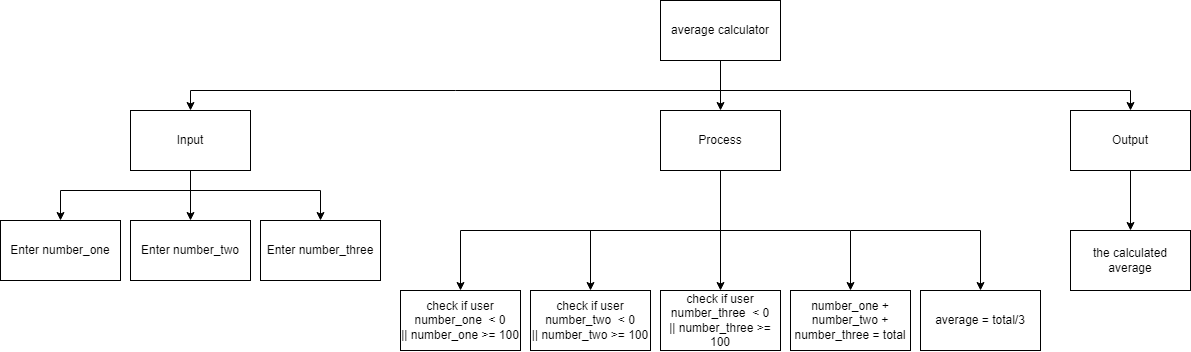

The diagram above was exported from draw.io. Its source (the exported page's mxGraphModel, read from the mxfile embedded in the PNG):
<mxGraphModel dx="2524" dy="2632" grid="1" gridSize="10" guides="1" tooltips="1" connect="1" arrows="1" fold="1" page="1" pageScale="1" pageWidth="827" pageHeight="1169" math="0" shadow="0">
  <root>
    <mxCell id="0" />
    <mxCell id="1" parent="0" />
    <mxCell id="2" style="edgeStyle=none;html=1;entryX=0.5;entryY=0;entryDx=0;entryDy=0;rounded=0;" parent="1" source="5" target="8" edge="1">
      <mxGeometry relative="1" as="geometry" />
    </mxCell>
    <mxCell id="3" style="edgeStyle=none;rounded=0;html=1;entryX=0.5;entryY=0;entryDx=0;entryDy=0;" parent="1" target="6" edge="1">
      <mxGeometry relative="1" as="geometry">
        <mxPoint x="260" y="-390.00000000000045" as="sourcePoint" />
        <Array as="points">
          <mxPoint x="-270" y="-390" />
        </Array>
      </mxGeometry>
    </mxCell>
    <mxCell id="4" style="edgeStyle=none;rounded=0;html=1;entryX=0.5;entryY=0;entryDx=0;entryDy=0;" parent="1" target="10" edge="1">
      <mxGeometry relative="1" as="geometry">
        <mxPoint x="260" y="-390.00000000000045" as="sourcePoint" />
        <Array as="points">
          <mxPoint x="670" y="-390" />
        </Array>
      </mxGeometry>
    </mxCell>
    <mxCell id="5" value="average calculator" style="rounded=0;whiteSpace=wrap;html=1;" parent="1" vertex="1">
      <mxGeometry x="200" y="-480" width="120" height="60" as="geometry" />
    </mxCell>
    <mxCell id="39" style="edgeStyle=none;html=1;entryX=0.5;entryY=0;entryDx=0;entryDy=0;rounded=0;" parent="1" target="38" edge="1">
      <mxGeometry relative="1" as="geometry">
        <mxPoint x="-270" y="-290" as="sourcePoint" />
        <Array as="points">
          <mxPoint x="-140" y="-290" />
        </Array>
      </mxGeometry>
    </mxCell>
    <mxCell id="41" style="edgeStyle=none;html=1;entryX=0.5;entryY=0;entryDx=0;entryDy=0;" parent="1" source="6" target="11" edge="1">
      <mxGeometry relative="1" as="geometry" />
    </mxCell>
    <mxCell id="42" style="edgeStyle=none;html=1;entryX=0.5;entryY=0;entryDx=0;entryDy=0;rounded=0;" parent="1" target="36" edge="1">
      <mxGeometry relative="1" as="geometry">
        <mxPoint x="-270" y="-290" as="sourcePoint" />
        <Array as="points">
          <mxPoint x="-400" y="-290" />
        </Array>
      </mxGeometry>
    </mxCell>
    <mxCell id="6" value="Input" style="rounded=0;whiteSpace=wrap;html=1;" parent="1" vertex="1">
      <mxGeometry x="-330" y="-370" width="120" height="60" as="geometry" />
    </mxCell>
    <mxCell id="46" style="edgeStyle=none;rounded=0;html=1;entryX=0.5;entryY=0;entryDx=0;entryDy=0;" parent="1" source="8" target="21" edge="1">
      <mxGeometry relative="1" as="geometry" />
    </mxCell>
    <mxCell id="47" style="edgeStyle=none;rounded=0;html=1;entryX=0.5;entryY=0;entryDx=0;entryDy=0;" parent="1" target="13" edge="1">
      <mxGeometry relative="1" as="geometry">
        <mxPoint x="260" y="-250" as="sourcePoint" />
        <Array as="points">
          <mxPoint x="130" y="-250" />
        </Array>
      </mxGeometry>
    </mxCell>
    <mxCell id="48" style="edgeStyle=none;rounded=0;html=1;entryX=0.5;entryY=0;entryDx=0;entryDy=0;" parent="1" target="43" edge="1">
      <mxGeometry relative="1" as="geometry">
        <mxPoint x="260" y="-250" as="sourcePoint" />
        <Array as="points">
          <mxPoint x="390" y="-250" />
        </Array>
      </mxGeometry>
    </mxCell>
    <mxCell id="49" style="edgeStyle=none;rounded=0;html=1;entryX=0.5;entryY=0;entryDx=0;entryDy=0;" parent="1" target="29" edge="1">
      <mxGeometry relative="1" as="geometry">
        <mxPoint x="260" y="-250" as="sourcePoint" />
        <Array as="points">
          <mxPoint y="-250" />
        </Array>
      </mxGeometry>
    </mxCell>
    <mxCell id="50" style="edgeStyle=none;html=1;entryX=0.5;entryY=0;entryDx=0;entryDy=0;rounded=0;" parent="1" target="44" edge="1">
      <mxGeometry relative="1" as="geometry">
        <mxPoint x="390" y="-250" as="sourcePoint" />
        <Array as="points">
          <mxPoint x="520" y="-250" />
        </Array>
      </mxGeometry>
    </mxCell>
    <mxCell id="8" value="Process" style="rounded=0;whiteSpace=wrap;html=1;" parent="1" vertex="1">
      <mxGeometry x="200" y="-370" width="120" height="60" as="geometry" />
    </mxCell>
    <mxCell id="32" style="edgeStyle=none;html=1;entryX=0.5;entryY=0;entryDx=0;entryDy=0;exitX=0.5;exitY=1;exitDx=0;exitDy=0;" parent="1" source="10" target="25" edge="1">
      <mxGeometry relative="1" as="geometry" />
    </mxCell>
    <mxCell id="10" value="Output" style="rounded=0;whiteSpace=wrap;html=1;" parent="1" vertex="1">
      <mxGeometry x="610" y="-370" width="120" height="60" as="geometry" />
    </mxCell>
    <mxCell id="11" value="Enter number_two" style="rounded=0;whiteSpace=wrap;html=1;" parent="1" vertex="1">
      <mxGeometry x="-330" y="-260" width="120" height="60" as="geometry" />
    </mxCell>
    <mxCell id="13" value="check if user number_two&amp;nbsp; &amp;lt; 0&lt;br&gt;|| number_two &amp;gt;= 100" style="rounded=0;whiteSpace=wrap;html=1;" parent="1" vertex="1">
      <mxGeometry x="70" y="-190" width="120" height="60" as="geometry" />
    </mxCell>
    <mxCell id="21" value="check if user number_three&amp;nbsp; &amp;lt; 0&lt;br&gt;|| number_three &amp;gt;= 100" style="rounded=0;whiteSpace=wrap;html=1;" parent="1" vertex="1">
      <mxGeometry x="200" y="-190" width="120" height="60" as="geometry" />
    </mxCell>
    <mxCell id="25" value="the calculated average" style="rounded=0;whiteSpace=wrap;html=1;" parent="1" vertex="1">
      <mxGeometry x="610" y="-250" width="120" height="60" as="geometry" />
    </mxCell>
    <mxCell id="29" value="check if user number_one&amp;nbsp; &amp;lt; 0&lt;br&gt;|| number_one &amp;gt;= 100" style="rounded=0;whiteSpace=wrap;html=1;" parent="1" vertex="1">
      <mxGeometry x="-60" y="-190" width="120" height="60" as="geometry" />
    </mxCell>
    <mxCell id="36" value="Enter number_one" style="rounded=0;whiteSpace=wrap;html=1;" parent="1" vertex="1">
      <mxGeometry x="-460" y="-260" width="120" height="60" as="geometry" />
    </mxCell>
    <mxCell id="38" value="Enter number_three" style="rounded=0;whiteSpace=wrap;html=1;" parent="1" vertex="1">
      <mxGeometry x="-200" y="-260" width="120" height="60" as="geometry" />
    </mxCell>
    <mxCell id="43" value="number_one + number_two + number_three = total" style="rounded=0;whiteSpace=wrap;html=1;" parent="1" vertex="1">
      <mxGeometry x="330" y="-190" width="120" height="60" as="geometry" />
    </mxCell>
    <mxCell id="44" value="average = total/3" style="rounded=0;whiteSpace=wrap;html=1;" parent="1" vertex="1">
      <mxGeometry x="460" y="-190" width="120" height="60" as="geometry" />
    </mxCell>
  </root>
</mxGraphModel>